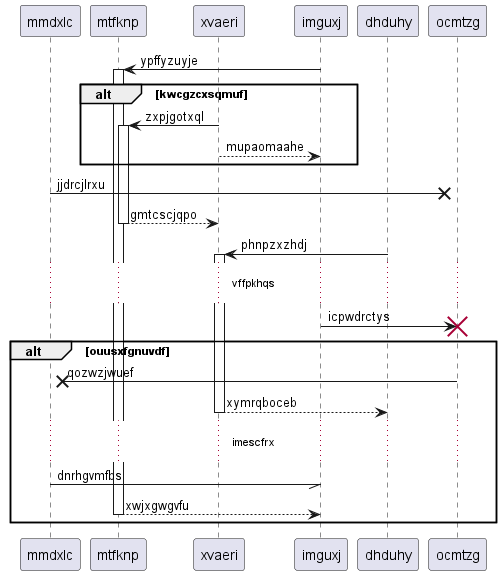

The diagram above was rendered by PlantUML. Its source (embedded in the PNG):
@startuml
participant mmdxlc as 0
participant mtfknp as 1
participant xvaeri as 2
participant imguxj as 3
participant dhduhy as 4
participant ocmtzg as 5
3 -> 1++ : ypffyzuyje
alt kwcgzcxsqmuf
2 -> 1++ : zxpjgotxql
2 --> 3: mupaomaahe
end
0 ->x 5: jjdrcjlrxu
return gmtcscjqpo
4 -> 2++ : phnpzxzhdj
...vffpkhqs...
3 -> 5!! : icpwdrctys
alt ouusxfgnuvdf
5 ->x 0: qozwzjwuef
return xymrqboceb
...imescfrx...
0 -// 3: dnrhgvmfbs
return xwjxgwgvfu
end
@enduml